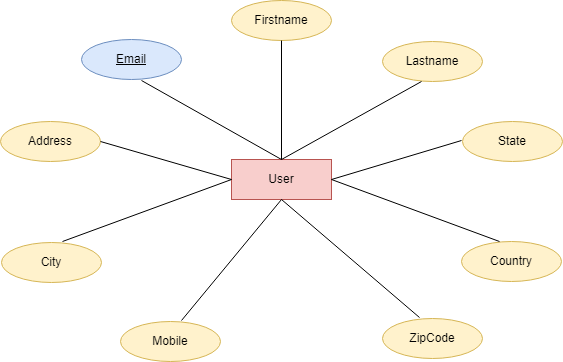

The diagram above was exported from draw.io. Its source (the exported page's mxGraphModel, read from the mxfile embedded in the PNG):
<mxGraphModel dx="880" dy="452" grid="1" gridSize="10" guides="1" tooltips="1" connect="1" arrows="1" fold="1" page="1" pageScale="1" pageWidth="850" pageHeight="1100" math="0" shadow="0">
  <root>
    <mxCell id="0" />
    <mxCell id="1" parent="0" />
    <mxCell id="nH6tD-LoocU5j84g1U6B-1" value="User" style="whiteSpace=wrap;html=1;align=center;fillColor=#f8cecc;strokeColor=#b85450;" vertex="1" parent="1">
      <mxGeometry x="370" y="239" width="100" height="40" as="geometry" />
    </mxCell>
    <mxCell id="nH6tD-LoocU5j84g1U6B-2" value="Email" style="ellipse;whiteSpace=wrap;html=1;align=center;fontStyle=4;fillColor=#dae8fc;strokeColor=#6c8ebf;" vertex="1" parent="1">
      <mxGeometry x="220" y="119" width="100" height="40" as="geometry" />
    </mxCell>
    <mxCell id="nH6tD-LoocU5j84g1U6B-3" value="Firstname" style="ellipse;whiteSpace=wrap;html=1;align=center;fillColor=#fff2cc;strokeColor=#d6b656;" vertex="1" parent="1">
      <mxGeometry x="370" y="80" width="100" height="40" as="geometry" />
    </mxCell>
    <mxCell id="nH6tD-LoocU5j84g1U6B-4" value="Lastname" style="ellipse;whiteSpace=wrap;html=1;align=center;fillColor=#fff2cc;strokeColor=#d6b656;" vertex="1" parent="1">
      <mxGeometry x="521" y="121" width="100" height="40" as="geometry" />
    </mxCell>
    <mxCell id="nH6tD-LoocU5j84g1U6B-8" value="State" style="ellipse;whiteSpace=wrap;html=1;align=center;fillColor=#fff2cc;strokeColor=#d6b656;" vertex="1" parent="1">
      <mxGeometry x="601" y="201" width="100" height="40" as="geometry" />
    </mxCell>
    <mxCell id="nH6tD-LoocU5j84g1U6B-9" value="Address" style="ellipse;whiteSpace=wrap;html=1;align=center;fillColor=#fff2cc;strokeColor=#d6b656;" vertex="1" parent="1">
      <mxGeometry x="139" y="201" width="100" height="40" as="geometry" />
    </mxCell>
    <mxCell id="nH6tD-LoocU5j84g1U6B-10" value="Country" style="ellipse;whiteSpace=wrap;html=1;align=center;fillColor=#fff2cc;strokeColor=#d6b656;" vertex="1" parent="1">
      <mxGeometry x="600" y="321" width="100" height="40" as="geometry" />
    </mxCell>
    <mxCell id="nH6tD-LoocU5j84g1U6B-11" value="ZipCode" style="ellipse;whiteSpace=wrap;html=1;align=center;fillColor=#fff2cc;strokeColor=#d6b656;" vertex="1" parent="1">
      <mxGeometry x="521" y="398" width="100" height="40" as="geometry" />
    </mxCell>
    <mxCell id="nH6tD-LoocU5j84g1U6B-12" value="Mobile" style="ellipse;whiteSpace=wrap;html=1;align=center;fillColor=#fff2cc;strokeColor=#d6b656;" vertex="1" parent="1">
      <mxGeometry x="259" y="401" width="100" height="40" as="geometry" />
    </mxCell>
    <mxCell id="nH6tD-LoocU5j84g1U6B-13" value="City" style="ellipse;whiteSpace=wrap;html=1;align=center;fillColor=#fff2cc;strokeColor=#d6b656;" vertex="1" parent="1">
      <mxGeometry x="140" y="322" width="100" height="40" as="geometry" />
    </mxCell>
    <mxCell id="nH6tD-LoocU5j84g1U6B-14" value="" style="endArrow=none;html=1;rounded=0;entryX=0.5;entryY=0;entryDx=0;entryDy=0;" edge="1" parent="1" target="nH6tD-LoocU5j84g1U6B-1">
      <mxGeometry relative="1" as="geometry">
        <mxPoint x="280" y="160" as="sourcePoint" />
        <mxPoint x="399" y="239" as="targetPoint" />
      </mxGeometry>
    </mxCell>
    <mxCell id="nH6tD-LoocU5j84g1U6B-17" value="" style="endArrow=none;html=1;rounded=0;exitX=0.5;exitY=1;exitDx=0;exitDy=0;entryX=0.5;entryY=0;entryDx=0;entryDy=0;" edge="1" parent="1" source="nH6tD-LoocU5j84g1U6B-3" target="nH6tD-LoocU5j84g1U6B-1">
      <mxGeometry relative="1" as="geometry">
        <mxPoint x="412.36067977499806" y="119.88854381999852" as="sourcePoint" />
        <mxPoint x="430" y="210" as="targetPoint" />
      </mxGeometry>
    </mxCell>
    <mxCell id="nH6tD-LoocU5j84g1U6B-18" value="" style="endArrow=none;html=1;rounded=0;exitX=0.5;exitY=1;exitDx=0;exitDy=0;entryX=0.37;entryY=-0.025;entryDx=0;entryDy=0;entryPerimeter=0;" edge="1" parent="1" source="nH6tD-LoocU5j84g1U6B-1" target="nH6tD-LoocU5j84g1U6B-11">
      <mxGeometry relative="1" as="geometry">
        <mxPoint x="440" y="280" as="sourcePoint" />
        <mxPoint x="520" y="397" as="targetPoint" />
      </mxGeometry>
    </mxCell>
    <mxCell id="nH6tD-LoocU5j84g1U6B-19" value="" style="endArrow=none;html=1;rounded=0;exitX=0.5;exitY=1;exitDx=0;exitDy=0;" edge="1" parent="1" source="nH6tD-LoocU5j84g1U6B-1">
      <mxGeometry relative="1" as="geometry">
        <mxPoint x="400" y="280" as="sourcePoint" />
        <mxPoint x="320" y="400" as="targetPoint" />
      </mxGeometry>
    </mxCell>
    <mxCell id="nH6tD-LoocU5j84g1U6B-20" value="" style="endArrow=none;html=1;rounded=0;entryX=0;entryY=0.5;entryDx=0;entryDy=0;exitX=1;exitY=0.5;exitDx=0;exitDy=0;" edge="1" parent="1" source="nH6tD-LoocU5j84g1U6B-9" target="nH6tD-LoocU5j84g1U6B-1">
      <mxGeometry relative="1" as="geometry">
        <mxPoint x="225" y="190" as="sourcePoint" />
        <mxPoint x="344" y="269" as="targetPoint" />
      </mxGeometry>
    </mxCell>
    <mxCell id="nH6tD-LoocU5j84g1U6B-21" value="" style="endArrow=none;html=1;rounded=0;entryX=0;entryY=0.5;entryDx=0;entryDy=0;exitX=0.61;exitY=-0.025;exitDx=0;exitDy=0;exitPerimeter=0;" edge="1" parent="1" source="nH6tD-LoocU5j84g1U6B-13" target="nH6tD-LoocU5j84g1U6B-1">
      <mxGeometry relative="1" as="geometry">
        <mxPoint x="191" y="265" as="sourcePoint" />
        <mxPoint x="310" y="344" as="targetPoint" />
      </mxGeometry>
    </mxCell>
    <mxCell id="nH6tD-LoocU5j84g1U6B-22" value="" style="endArrow=none;html=1;rounded=0;exitX=1;exitY=0.5;exitDx=0;exitDy=0;" edge="1" parent="1" source="nH6tD-LoocU5j84g1U6B-1">
      <mxGeometry relative="1" as="geometry">
        <mxPoint x="519" y="242" as="sourcePoint" />
        <mxPoint x="638" y="321" as="targetPoint" />
      </mxGeometry>
    </mxCell>
    <mxCell id="nH6tD-LoocU5j84g1U6B-23" value="" style="endArrow=none;html=1;rounded=0;exitX=1;exitY=0.5;exitDx=0;exitDy=0;" edge="1" parent="1" source="nH6tD-LoocU5j84g1U6B-1">
      <mxGeometry relative="1" as="geometry">
        <mxPoint x="486" y="144" as="sourcePoint" />
        <mxPoint x="600" y="220" as="targetPoint" />
      </mxGeometry>
    </mxCell>
    <mxCell id="nH6tD-LoocU5j84g1U6B-24" value="" style="endArrow=none;html=1;rounded=0;entryX=0.39;entryY=1;entryDx=0;entryDy=0;entryPerimeter=0;exitX=0.5;exitY=0;exitDx=0;exitDy=0;" edge="1" parent="1" source="nH6tD-LoocU5j84g1U6B-1" target="nH6tD-LoocU5j84g1U6B-4">
      <mxGeometry relative="1" as="geometry">
        <mxPoint x="350" y="146" as="sourcePoint" />
        <mxPoint x="469" y="225" as="targetPoint" />
      </mxGeometry>
    </mxCell>
  </root>
</mxGraphModel>